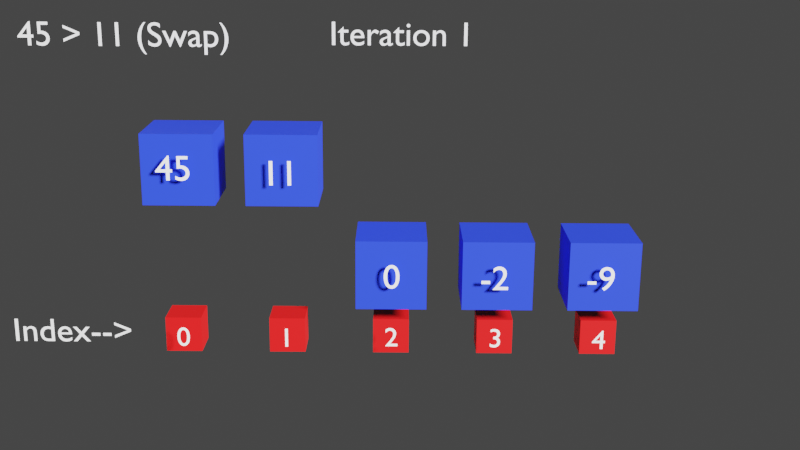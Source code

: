 # Source: WorstCase-BubbleSort.blend  (saved by Blender 3.6.11; exported with 4.5.12 LTS)
import bpy
from mathutils import Matrix  # noqa: F401  (used for matrix-valued properties, if any)

bpy.ops.wm.read_factory_settings(use_empty=True)
scene = bpy.context.scene
scene.name = 'Scene'

# ---- collections
col_collection = bpy.data.collections.new('Collection'); scene.collection.children.link(col_collection)

# ---- materials (node trees are filled in below, after node groups)
mat_number = bpy.data.materials.new('number')
mat_number.use_transparent_shadow = False
mat_index = bpy.data.materials.new('INDEX')
mat_index.use_transparent_shadow = False
mat_sorted_1 = bpy.data.materials.new('SORTED.1')
mat_sorted_1.use_transparent_shadow = False
mat_sorted_5 = bpy.data.materials.new('Sorted-5')
mat_sorted_5.use_transparent_shadow = False
mat_sorted_3 = bpy.data.materials.new('SORTED-3')
mat_sorted_3.use_transparent_shadow = False
mat_sorted_4 = bpy.data.materials.new('Sorted-4')
mat_sorted_4.use_transparent_shadow = False
mat_sorted_5_001 = bpy.data.materials.new('Sorted-5.001')
mat_sorted_5_001.use_transparent_shadow = False

# ---- material node trees
mat_number.use_nodes = True; mat_number.node_tree.nodes.clear()
_N = mat_number.node_tree.nodes; _L = mat_number.node_tree.links
n0 = _N.new('ShaderNodeBsdfPrincipled'); n0.name = 'Principled BSDF'; n0.location = (10, 300)
n0.distribution = 'GGX'
n0.subsurface_method = 'RANDOM_WALK_SKIN'
n0.inputs[0].default_value = (1.0, 1.0, 1.0, 1.0)
n0.inputs[3].default_value = 1.45
n0.inputs[27].default_value = (0.0, 0.0, 0.0, 1.0)
n0.inputs[28].default_value = 1.0
n1 = _N.new('ShaderNodeOutputMaterial'); n1.name = 'Material Output'; n1.location = (300, 300)
_L.new(n0.outputs[0], n1.inputs[0])
n1.is_active_output = True
mat_index.use_nodes = True; mat_index.node_tree.nodes.clear()
_N = mat_index.node_tree.nodes; _L = mat_index.node_tree.links
n0 = _N.new('ShaderNodeBsdfPrincipled'); n0.name = 'Principled BSDF'; n0.location = (10, 300)
n0.distribution = 'GGX'
n0.subsurface_method = 'RANDOM_WALK_SKIN'
n0.inputs[0].default_value = (0.8, 0.004709, 0.005185, 1.0)
n0.inputs[3].default_value = 1.45
n0.inputs[27].default_value = (0.0, 0.0, 0.0, 1.0)
n0.inputs[28].default_value = 1.0
n1 = _N.new('ShaderNodeOutputMaterial'); n1.name = 'Material Output'; n1.location = (300, 300)
_L.new(n0.outputs[0], n1.inputs[0])
n1.is_active_output = True
mat_sorted_1.use_nodes = True; mat_sorted_1.node_tree.nodes.clear()
_N = mat_sorted_1.node_tree.nodes; _L = mat_sorted_1.node_tree.links
n0 = _N.new('ShaderNodeBsdfPrincipled'); n0.name = 'Principled BSDF'; n0.location = (10, 300)
n0.distribution = 'GGX'
n0.subsurface_method = 'RANDOM_WALK_SKIN'
n0.inputs[0].default_value = (0.01569, 0.04214, 0.8, 1.0)
n0.inputs[3].default_value = 1.45
n0.inputs[27].default_value = (0.0, 0.0, 0.0, 1.0)
n0.inputs[28].default_value = 1.0
n1 = _N.new('ShaderNodeOutputMaterial'); n1.name = 'Material Output'; n1.location = (300, 300)
_L.new(n0.outputs[0], n1.inputs[0])
n1.is_active_output = True
mat_sorted_5.use_nodes = True; mat_sorted_5.node_tree.nodes.clear()
_N = mat_sorted_5.node_tree.nodes; _L = mat_sorted_5.node_tree.links
n0 = _N.new('ShaderNodeBsdfPrincipled'); n0.name = 'Principled BSDF'; n0.location = (10, 300)
n0.distribution = 'GGX'
n0.subsurface_method = 'RANDOM_WALK_SKIN'
n0.inputs[0].default_value = (0.01569, 0.04214, 0.8, 1.0)
n0.inputs[3].default_value = 1.45
n0.inputs[27].default_value = (0.0, 0.0, 0.0, 1.0)
n0.inputs[28].default_value = 1.0
n1 = _N.new('ShaderNodeOutputMaterial'); n1.name = 'Material Output'; n1.location = (300, 300)
_L.new(n0.outputs[0], n1.inputs[0])
n1.is_active_output = True
mat_sorted_3.use_nodes = True; mat_sorted_3.node_tree.nodes.clear()
_N = mat_sorted_3.node_tree.nodes; _L = mat_sorted_3.node_tree.links
n0 = _N.new('ShaderNodeBsdfPrincipled'); n0.name = 'Principled BSDF'; n0.location = (10, 300)
n0.distribution = 'GGX'
n0.subsurface_method = 'RANDOM_WALK_SKIN'
n0.inputs[0].default_value = (0.01569, 0.04214, 0.8, 1.0)
n0.inputs[3].default_value = 1.45
n0.inputs[27].default_value = (0.0, 0.0, 0.0, 1.0)
n0.inputs[28].default_value = 1.0
n1 = _N.new('ShaderNodeOutputMaterial'); n1.name = 'Material Output'; n1.location = (300, 300)
_L.new(n0.outputs[0], n1.inputs[0])
n1.is_active_output = True
mat_sorted_4.use_nodes = True; mat_sorted_4.node_tree.nodes.clear()
_N = mat_sorted_4.node_tree.nodes; _L = mat_sorted_4.node_tree.links
n0 = _N.new('ShaderNodeBsdfPrincipled'); n0.name = 'Principled BSDF'; n0.location = (10, 300)
n0.distribution = 'GGX'
n0.subsurface_method = 'RANDOM_WALK_SKIN'
n0.inputs[0].default_value = (0.01569, 0.04214, 0.8, 1.0)
n0.inputs[3].default_value = 1.45
n0.inputs[27].default_value = (0.0, 0.0, 0.0, 1.0)
n0.inputs[28].default_value = 1.0
n1 = _N.new('ShaderNodeOutputMaterial'); n1.name = 'Material Output'; n1.location = (300, 300)
_L.new(n0.outputs[0], n1.inputs[0])
n1.is_active_output = True
mat_sorted_5_001.use_nodes = True; mat_sorted_5_001.node_tree.nodes.clear()
_N = mat_sorted_5_001.node_tree.nodes; _L = mat_sorted_5_001.node_tree.links
n0 = _N.new('ShaderNodeBsdfPrincipled'); n0.name = 'Principled BSDF'; n0.location = (10, 300)
n0.distribution = 'GGX'
n0.subsurface_method = 'RANDOM_WALK_SKIN'
n0.inputs[0].default_value = (0.01569, 0.04214, 0.8, 1.0)
n0.inputs[3].default_value = 1.45
n0.inputs[27].default_value = (0.0, 0.0, 0.0, 1.0)
n0.inputs[28].default_value = 1.0
n1 = _N.new('ShaderNodeOutputMaterial'); n1.name = 'Material Output'; n1.location = (300, 300)
_L.new(n0.outputs[0], n1.inputs[0])
n1.is_active_output = True

# ---- world
world_world = bpy.data.worlds.new('World'); scene.world = world_world
world_world.use_nodes = True; world_world.node_tree.nodes.clear()
_N = world_world.node_tree.nodes; _L = world_world.node_tree.links
n0 = _N.new('ShaderNodeOutputWorld'); n0.name = 'World Output'; n0.location = (300, 300)
n1 = _N.new('ShaderNodeBackground'); n1.name = 'Background'; n1.location = (10, 300)
n1.inputs[0].default_value = (0.05088, 0.05088, 0.05088, 1.0)
_L.new(n1.outputs[0], n0.inputs[0])
n0.is_active_output = True
world_world.color = (0.05088, 0.05088, 0.05088)
world_world.use_sun_shadow = False
world_world.sun_shadow_jitter_overblur = 0.0

# ---- cameras
cam_camera_001 = bpy.data.cameras.new('Camera.001')
cam_camera_001.clip_end = 100.0
cam_camera_001.ortho_scale = 7.314

# ---- lights
light_light_001 = bpy.data.lights.new('Light.001', 'SUN')
light_light_001.transmission_factor = 0.0
light_light_001.angle = 0.1993
light_light_001.shadow_soft_size = 0.1
light_light_001.shadow_cascade_max_distance = 1000.0

# ---- meshes
me_cube_010 = bpy.data.meshes.new('Cube.010')
me_cube_010.from_pydata([(-1.0, -1.0, -1.0), (-1.0, -1.0, 1.0), (-1.0, 1.0, -1.0), (-1.0, 1.0, 1.0), (1.0, -1.0, -1.0), (1.0, -1.0, 1.0), (1.0, 1.0, -1.0), (1.0, 1.0, 1.0)], [], [(0, 1, 3, 2), (2, 3, 7, 6), (6, 7, 5, 4), (4, 5, 1, 0), (2, 6, 4, 0), (7, 3, 1, 5)])
_uv = me_cube_010.uv_layers.new(name='UVMap')
_uv.uv.foreach_set('vector', [0.375, 0.0, 0.625, 0.0, 0.625, 0.25, 0.375, 0.25, 0.375, 0.25, 0.625, 0.25, 0.625, 0.5, 0.375, 0.5, 0.375, 0.5, 0.625, 0.5, 0.625, 0.75, 0.375, 0.75, 0.375, 0.75, 0.625, 0.75, 0.625, 1.0, 0.375, 1.0, 0.125, 0.5, 0.375, 0.5, 0.375, 0.75, 0.125, 0.75, 0.625, 0.5, 0.875, 0.5, 0.875, 0.75, 0.625, 0.75])
me_cube_010.materials.append(mat_index)
me_cube_010.update()
me_cube_009 = bpy.data.meshes.new('Cube.009')
me_cube_009.from_pydata([(-1.0, -1.0, -1.0), (-1.0, -1.0, 1.0), (-1.0, 1.0, -1.0), (-1.0, 1.0, 1.0), (1.0, -1.0, -1.0), (1.0, -1.0, 1.0), (1.0, 1.0, -1.0), (1.0, 1.0, 1.0)], [], [(0, 1, 3, 2), (2, 3, 7, 6), (6, 7, 5, 4), (4, 5, 1, 0), (2, 6, 4, 0), (7, 3, 1, 5)])
_uv = me_cube_009.uv_layers.new(name='UVMap')
_uv.uv.foreach_set('vector', [0.375, 0.0, 0.625, 0.0, 0.625, 0.25, 0.375, 0.25, 0.375, 0.25, 0.625, 0.25, 0.625, 0.5, 0.375, 0.5, 0.375, 0.5, 0.625, 0.5, 0.625, 0.75, 0.375, 0.75, 0.375, 0.75, 0.625, 0.75, 0.625, 1.0, 0.375, 1.0, 0.125, 0.5, 0.375, 0.5, 0.375, 0.75, 0.125, 0.75, 0.625, 0.5, 0.875, 0.5, 0.875, 0.75, 0.625, 0.75])
me_cube_009.materials.append(mat_index)
me_cube_009.update()
me_cube_008 = bpy.data.meshes.new('Cube.008')
me_cube_008.from_pydata([(-1.0, -1.0, -1.0), (-1.0, -1.0, 1.0), (-1.0, 1.0, -1.0), (-1.0, 1.0, 1.0), (1.0, -1.0, -1.0), (1.0, -1.0, 1.0), (1.0, 1.0, -1.0), (1.0, 1.0, 1.0)], [], [(0, 1, 3, 2), (2, 3, 7, 6), (6, 7, 5, 4), (4, 5, 1, 0), (2, 6, 4, 0), (7, 3, 1, 5)])
_uv = me_cube_008.uv_layers.new(name='UVMap')
_uv.uv.foreach_set('vector', [0.375, 0.0, 0.625, 0.0, 0.625, 0.25, 0.375, 0.25, 0.375, 0.25, 0.625, 0.25, 0.625, 0.5, 0.375, 0.5, 0.375, 0.5, 0.625, 0.5, 0.625, 0.75, 0.375, 0.75, 0.375, 0.75, 0.625, 0.75, 0.625, 1.0, 0.375, 1.0, 0.125, 0.5, 0.375, 0.5, 0.375, 0.75, 0.125, 0.75, 0.625, 0.5, 0.875, 0.5, 0.875, 0.75, 0.625, 0.75])
me_cube_008.materials.append(mat_index)
me_cube_008.update()
me_cube_007 = bpy.data.meshes.new('Cube.007')
me_cube_007.from_pydata([(-1.0, -1.0, -1.0), (-1.0, -1.0, 1.0), (-1.0, 1.0, -1.0), (-1.0, 1.0, 1.0), (1.0, -1.0, -1.0), (1.0, -1.0, 1.0), (1.0, 1.0, -1.0), (1.0, 1.0, 1.0)], [], [(0, 1, 3, 2), (2, 3, 7, 6), (6, 7, 5, 4), (4, 5, 1, 0), (2, 6, 4, 0), (7, 3, 1, 5)])
_uv = me_cube_007.uv_layers.new(name='UVMap')
_uv.uv.foreach_set('vector', [0.375, 0.0, 0.625, 0.0, 0.625, 0.25, 0.375, 0.25, 0.375, 0.25, 0.625, 0.25, 0.625, 0.5, 0.375, 0.5, 0.375, 0.5, 0.625, 0.5, 0.625, 0.75, 0.375, 0.75, 0.375, 0.75, 0.625, 0.75, 0.625, 1.0, 0.375, 1.0, 0.125, 0.5, 0.375, 0.5, 0.375, 0.75, 0.125, 0.75, 0.625, 0.5, 0.875, 0.5, 0.875, 0.75, 0.625, 0.75])
me_cube_007.materials.append(mat_index)
me_cube_007.update()
me_cube_006 = bpy.data.meshes.new('Cube.006')
me_cube_006.from_pydata([(-1.0, -1.0, -1.0), (-1.0, -1.0, 1.0), (-1.0, 1.0, -1.0), (-1.0, 1.0, 1.0), (1.0, -1.0, -1.0), (1.0, -1.0, 1.0), (1.0, 1.0, -1.0), (1.0, 1.0, 1.0)], [], [(0, 1, 3, 2), (2, 3, 7, 6), (6, 7, 5, 4), (4, 5, 1, 0), (2, 6, 4, 0), (7, 3, 1, 5)])
_uv = me_cube_006.uv_layers.new(name='UVMap')
_uv.uv.foreach_set('vector', [0.375, 0.0, 0.625, 0.0, 0.625, 0.25, 0.375, 0.25, 0.375, 0.25, 0.625, 0.25, 0.625, 0.5, 0.375, 0.5, 0.375, 0.5, 0.625, 0.5, 0.625, 0.75, 0.375, 0.75, 0.375, 0.75, 0.625, 0.75, 0.625, 1.0, 0.375, 1.0, 0.125, 0.5, 0.375, 0.5, 0.375, 0.75, 0.125, 0.75, 0.625, 0.5, 0.875, 0.5, 0.875, 0.75, 0.625, 0.75])
me_cube_006.materials.append(mat_index)
me_cube_006.update()
me_cube_004 = bpy.data.meshes.new('Cube.004')
me_cube_004.from_pydata([(-1.0, -1.0, -1.0), (-1.0, -1.0, 1.0), (-1.0, 1.0, -1.0), (-1.0, 1.0, 1.0), (1.0, -1.0, -1.0), (1.0, -1.0, 1.0), (1.0, 1.0, -1.0), (1.0, 1.0, 1.0)], [], [(0, 1, 3, 2), (2, 3, 7, 6), (6, 7, 5, 4), (4, 5, 1, 0), (2, 6, 4, 0), (7, 3, 1, 5)])
_uv = me_cube_004.uv_layers.new(name='UVMap')
_uv.uv.foreach_set('vector', [0.375, 0.0, 0.625, 0.0, 0.625, 0.25, 0.375, 0.25, 0.375, 0.25, 0.625, 0.25, 0.625, 0.5, 0.375, 0.5, 0.375, 0.5, 0.625, 0.5, 0.625, 0.75, 0.375, 0.75, 0.375, 0.75, 0.625, 0.75, 0.625, 1.0, 0.375, 1.0, 0.125, 0.5, 0.375, 0.5, 0.375, 0.75, 0.125, 0.75, 0.625, 0.5, 0.875, 0.5, 0.875, 0.75, 0.625, 0.75])
me_cube_004.materials.append(mat_sorted_1)
me_cube_004.update()
me_cube_003 = bpy.data.meshes.new('Cube.003')
me_cube_003.from_pydata([(-1.0, -1.0, -1.0), (-1.0, -1.0, 1.0), (-1.0, 1.0, -1.0), (-1.0, 1.0, 1.0), (1.0, -1.0, -1.0), (1.0, -1.0, 1.0), (1.0, 1.0, -1.0), (1.0, 1.0, 1.0)], [], [(0, 1, 3, 2), (2, 3, 7, 6), (6, 7, 5, 4), (4, 5, 1, 0), (2, 6, 4, 0), (7, 3, 1, 5)])
_uv = me_cube_003.uv_layers.new(name='UVMap')
_uv.uv.foreach_set('vector', [0.375, 0.0, 0.625, 0.0, 0.625, 0.25, 0.375, 0.25, 0.375, 0.25, 0.625, 0.25, 0.625, 0.5, 0.375, 0.5, 0.375, 0.5, 0.625, 0.5, 0.625, 0.75, 0.375, 0.75, 0.375, 0.75, 0.625, 0.75, 0.625, 1.0, 0.375, 1.0, 0.125, 0.5, 0.375, 0.5, 0.375, 0.75, 0.125, 0.75, 0.625, 0.5, 0.875, 0.5, 0.875, 0.75, 0.625, 0.75])
me_cube_003.materials.append(mat_sorted_5)
me_cube_003.update()
me_cube_002 = bpy.data.meshes.new('Cube.002')
me_cube_002.from_pydata([(-1.0, -1.0, -1.0), (-1.0, -1.0, 1.0), (-1.0, 1.0, -1.0), (-1.0, 1.0, 1.0), (1.0, -1.0, -1.0), (1.0, -1.0, 1.0), (1.0, 1.0, -1.0), (1.0, 1.0, 1.0)], [], [(0, 1, 3, 2), (2, 3, 7, 6), (6, 7, 5, 4), (4, 5, 1, 0), (2, 6, 4, 0), (7, 3, 1, 5)])
_uv = me_cube_002.uv_layers.new(name='UVMap')
_uv.uv.foreach_set('vector', [0.375, 0.0, 0.625, 0.0, 0.625, 0.25, 0.375, 0.25, 0.375, 0.25, 0.625, 0.25, 0.625, 0.5, 0.375, 0.5, 0.375, 0.5, 0.625, 0.5, 0.625, 0.75, 0.375, 0.75, 0.375, 0.75, 0.625, 0.75, 0.625, 1.0, 0.375, 1.0, 0.125, 0.5, 0.375, 0.5, 0.375, 0.75, 0.125, 0.75, 0.625, 0.5, 0.875, 0.5, 0.875, 0.75, 0.625, 0.75])
me_cube_002.materials.append(mat_sorted_3)
me_cube_002.update()
me_cube_001 = bpy.data.meshes.new('Cube.001')
me_cube_001.from_pydata([(-1.0, -1.0, -1.0), (-1.0, -1.0, 1.0), (-1.0, 1.0, -1.0), (-1.0, 1.0, 1.0), (1.0, -1.0, -1.0), (1.0, -1.0, 1.0), (1.0, 1.0, -1.0), (1.0, 1.0, 1.0)], [], [(0, 1, 3, 2), (2, 3, 7, 6), (6, 7, 5, 4), (4, 5, 1, 0), (2, 6, 4, 0), (7, 3, 1, 5)])
_uv = me_cube_001.uv_layers.new(name='UVMap')
_uv.uv.foreach_set('vector', [0.375, 0.0, 0.625, 0.0, 0.625, 0.25, 0.375, 0.25, 0.375, 0.25, 0.625, 0.25, 0.625, 0.5, 0.375, 0.5, 0.375, 0.5, 0.625, 0.5, 0.625, 0.75, 0.375, 0.75, 0.375, 0.75, 0.625, 0.75, 0.625, 1.0, 0.375, 1.0, 0.125, 0.5, 0.375, 0.5, 0.375, 0.75, 0.125, 0.75, 0.625, 0.5, 0.875, 0.5, 0.875, 0.75, 0.625, 0.75])
me_cube_001.materials.append(mat_sorted_4)
me_cube_001.update()
me_cube_005 = bpy.data.meshes.new('Cube.005')
me_cube_005.from_pydata([(1.0, 1.0, 1.0), (1.0, 1.0, -1.0), (1.0, -1.0, 1.0), (1.0, -1.0, -1.0), (-1.0, 1.0, 1.0), (-1.0, 1.0, -1.0), (-1.0, -1.0, 1.0), (-1.0, -1.0, -1.0)], [], [(0, 4, 6, 2), (3, 2, 6, 7), (7, 6, 4, 5), (5, 1, 3, 7), (1, 0, 2, 3), (5, 4, 0, 1)])
_uv = me_cube_005.uv_layers.new(name='UVMap')
_uv.uv.foreach_set('vector', [0.625, 0.5, 0.875, 0.5, 0.875, 0.75, 0.625, 0.75, 0.375, 0.75, 0.625, 0.75, 0.625, 1.0, 0.375, 1.0, 0.375, 0.0, 0.625, 0.0, 0.625, 0.25, 0.375, 0.25, 0.125, 0.5, 0.375, 0.5, 0.375, 0.75, 0.125, 0.75, 0.375, 0.5, 0.625, 0.5, 0.625, 0.75, 0.375, 0.75, 0.375, 0.25, 0.625, 0.25, 0.625, 0.5, 0.375, 0.5])
me_cube_005.materials.append(mat_sorted_5_001)
me_cube_005.use_mirror_vertex_groups = False
me_cube_005.update()

# ---- curves / text
txt_text_005 = bpy.data.curves.new('Text.005', 'FONT')
txt_text_005.dimensions = '2D'
txt_text_005.body = 'Index-->'
txt_2_009 = bpy.data.curves.new('-2.009', 'FONT')
txt_2_009.dimensions = '2D'
txt_2_009.body = '4'
txt_2_009.materials.append(mat_number)
txt_2_008 = bpy.data.curves.new('-2.008', 'FONT')
txt_2_008.dimensions = '2D'
txt_2_008.body = '3'
txt_2_008.materials.append(mat_number)
txt_2_007 = bpy.data.curves.new('-2.007', 'FONT')
txt_2_007.dimensions = '2D'
txt_2_007.body = '2'
txt_2_007.materials.append(mat_number)
txt_2_006 = bpy.data.curves.new('-2.006', 'FONT')
txt_2_006.dimensions = '2D'
txt_2_006.body = '1'
txt_2_006.materials.append(mat_number)
txt_2_005 = bpy.data.curves.new('-2.005', 'FONT')
txt_2_005.dimensions = '2D'
txt_2_005.body = '0'
txt_2_005.materials.append(mat_number)
txt_2_004 = bpy.data.curves.new('-2.004', 'FONT')
txt_2_004.dimensions = '2D'
txt_2_004.body = '-9'
txt_2_004.materials.append(mat_number)
txt_2_003 = bpy.data.curves.new('-2.003', 'FONT')
txt_2_003.dimensions = '2D'
txt_2_003.body = '-2'
txt_2_003.materials.append(mat_number)
txt_2_002 = bpy.data.curves.new('-2.002', 'FONT')
txt_2_002.dimensions = '2D'
txt_2_002.body = '0'
txt_2_002.materials.append(mat_number)
txt_2_001 = bpy.data.curves.new('-2.001', 'FONT')
txt_2_001.dimensions = '2D'
txt_2_001.body = '11'
txt_2_001.materials.append(mat_number)
txt_2 = bpy.data.curves.new('-2', 'FONT')
txt_2.dimensions = '2D'
txt_2.body = '45'
txt_2.materials.append(mat_number)
txt_text = bpy.data.curves.new('Text', 'FONT')
txt_text.dimensions = '2D'
txt_text.body = 'Iteration 1'
txt_text_001 = bpy.data.curves.new('Text.001', 'FONT')
txt_text_001.dimensions = '2D'
txt_text_001.body = 'Iteration 2'
txt_text_002 = bpy.data.curves.new('Text.002', 'FONT')
txt_text_002.dimensions = '2D'
txt_text_002.body = 'Iteration 3'
txt_text_003 = bpy.data.curves.new('Text.003', 'FONT')
txt_text_003.dimensions = '2D'
txt_text_003.body = 'Iteration 4'
txt_text_004 = bpy.data.curves.new('Text.004', 'FONT')
txt_text_004.dimensions = '2D'
txt_text_004.body = 'Iteration 5'
txt_text_006 = bpy.data.curves.new('Text.006', 'FONT')
txt_text_006.dimensions = '2D'
txt_text_006.body = '45 > 11 (Swap)'
txt_text_007 = bpy.data.curves.new('Text.007', 'FONT')
txt_text_007.dimensions = '2D'
txt_text_007.body = '45 > 0 (Swap)'
txt_text_008 = bpy.data.curves.new('Text.008', 'FONT')
txt_text_008.dimensions = '2D'
txt_text_008.body = '45 > -2 (Swap)'
txt_text_009 = bpy.data.curves.new('Text.009', 'FONT')
txt_text_009.dimensions = '2D'
txt_text_009.body = '45 > -9 (Swap)'
txt_text_010 = bpy.data.curves.new('Text.010', 'FONT')
txt_text_010.dimensions = '2D'
txt_text_010.body = '11 > 0 (Swap)'
txt_text_011 = bpy.data.curves.new('Text.011', 'FONT')
txt_text_011.dimensions = '2D'
txt_text_011.body = '11 > -2 (Swap)'
txt_text_012 = bpy.data.curves.new('Text.012', 'FONT')
txt_text_012.dimensions = '2D'
txt_text_012.body = '11 > -9 (Swap)'
txt_text_013 = bpy.data.curves.new('Text.013', 'FONT')
txt_text_013.dimensions = '2D'
txt_text_013.body = '0 > -2 (Swap)'
txt_text_014 = bpy.data.curves.new('Text.014', 'FONT')
txt_text_014.dimensions = '2D'
txt_text_014.body = '0 > -9 (Swap)'
txt_text_015 = bpy.data.curves.new('Text.015', 'FONT')
txt_text_015.dimensions = '2D'
txt_text_015.body = '-2 > -9 (Swap)'
txt_text_016 = bpy.data.curves.new('Text.016', 'FONT')
txt_text_016.dimensions = '2D'
txt_text_016.body = 'No Comparisons\n(Sorted)'
txt_text_017 = bpy.data.curves.new('Text.017', 'FONT')
txt_text_017.dimensions = '2D'
txt_text_017.body = 'Array is Sorted'

# ---- objects
ob_text_015 = bpy.data.objects.new('Text.015', txt_text_005)
ob_text_009 = bpy.data.objects.new('Text.009', txt_2_009)
ob_text_008 = bpy.data.objects.new('Text.008', txt_2_008)
ob_text_007 = bpy.data.objects.new('Text.007', txt_2_007)
ob_text_006 = bpy.data.objects.new('Text.006', txt_2_006)
ob_text_005 = bpy.data.objects.new('Text.005', txt_2_005)
ob_text_004 = bpy.data.objects.new('Text.004', txt_2_004)
ob_text_003 = bpy.data.objects.new('Text.003', txt_2_003)
ob_text_002 = bpy.data.objects.new('Text.002', txt_2_002)
ob_text_001 = bpy.data.objects.new('Text.001', txt_2_001)
ob_text = bpy.data.objects.new('Text', txt_2)
ob_light_001 = bpy.data.objects.new('Light.001', light_light_001)
ob_cube_010 = bpy.data.objects.new('Cube.010', me_cube_010)
ob_cube_009 = bpy.data.objects.new('Cube.009', me_cube_009)
ob_cube_008 = bpy.data.objects.new('Cube.008', me_cube_008)
ob_cube_007 = bpy.data.objects.new('Cube.007', me_cube_007)
ob_cube_006 = bpy.data.objects.new('Cube.006', me_cube_006)
ob_cube_004 = bpy.data.objects.new('Cube.004', me_cube_004)
ob_cube_003 = bpy.data.objects.new('Cube.003', me_cube_003)
ob_cube_002 = bpy.data.objects.new('Cube.002', me_cube_002)
ob_cube_001 = bpy.data.objects.new('Cube.001', me_cube_001)
ob_cube = bpy.data.objects.new('Cube', me_cube_005)
ob_camera_001 = bpy.data.objects.new('Camera.001', cam_camera_001)
ob_text_010 = bpy.data.objects.new('Text.010', txt_text)
ob_text_011 = bpy.data.objects.new('Text.011', txt_text_001)
ob_text_012 = bpy.data.objects.new('Text.012', txt_text_002)
ob_text_013 = bpy.data.objects.new('Text.013', txt_text_003)
ob_text_014 = bpy.data.objects.new('Text.014', txt_text_004)
ob_text_016 = bpy.data.objects.new('Text.016', txt_text_006)
ob_text_017 = bpy.data.objects.new('Text.017', txt_text_007)
ob_text_018 = bpy.data.objects.new('Text.018', txt_text_008)
ob_text_019 = bpy.data.objects.new('Text.019', txt_text_009)
ob_text_020 = bpy.data.objects.new('Text.020', txt_text_010)
ob_text_021 = bpy.data.objects.new('Text.021', txt_text_011)
ob_text_022 = bpy.data.objects.new('Text.022', txt_text_012)
ob_text_023 = bpy.data.objects.new('Text.023', txt_text_013)
ob_text_024 = bpy.data.objects.new('Text.024', txt_text_014)
ob_text_025 = bpy.data.objects.new('Text.025', txt_text_015)
ob_text_026 = bpy.data.objects.new('Text.026', txt_text_016)
ob_text_027 = bpy.data.objects.new('Text.027', txt_text_017)

# ---- transforms, parenting, visibility, modifiers, constraints
ob_text_015.location = (-10.92, -2.204, 0.6094)
ob_text_009.location = (5.715, -2.101, 1.153)
ob_text_009.scale = (0.7996, 0.7996, 0.7996)
ob_text_008.location = (2.768, -2.071, 1.153)
ob_text_008.scale = (0.7996, 0.7996, 0.7996)
ob_text_007.location = (-0.185, -2.067, 1.144)
ob_text_007.scale = (0.7996, 0.7996, 0.7996)
ob_text_006.location = (-3.162, -2.1, 1.153)
ob_text_006.scale = (0.7996, 0.7996, 0.7996)
ob_text_005.location = (-6.085, -2.096, 1.144)
ob_text_005.scale = (0.7996, 0.7996, 0.7996)
ob_text_004.location = (5.457, -0.322, 1.2)
ob_text_003.location = (2.486, -0.3301, 1.2)
ob_text_002.location = (-0.2381, -0.3078, 1.2)
ob_text_001.location = (-3.541, 2.638, 1.2)
ob_text.location = (-6.439, 2.754, 1.2)
ob_light_001.location = (-10.12, -0.5936, 5.904)
ob_light_001.rotation_euler = (0.9084, 0.08669, 2.089)
ob_light_001.lock_rotations_4d = False
ob_light_001.empty_display_type = 'ARROWS'
ob_light_001.color = (0.0, 0.0, 0.0, 0.0)
ob_light_001.lineart.crease_threshold = 0.0
ob_cube_010.location = (6.0, -2.0, 0.0)
ob_cube_010.scale = (-0.5139, -0.5139, -0.5139)
ob_cube_009.location = (3.0, -2.0, 0.0)
ob_cube_009.scale = (-0.5139, -0.5139, -0.5139)
ob_cube_008.location = (0.0, -2.0, 0.0)
ob_cube_008.scale = (-0.5139, -0.5139, -0.5139)
ob_cube_007.location = (-6.0, -2.0, 0.0)
ob_cube_007.scale = (-0.5139, -0.5139, -0.5139)
ob_cube_006.location = (-3.0, -2.0, 0.0)
ob_cube_006.scale = (-0.5139, -0.5139, -0.5139)
ob_cube_004.location = (6.0, 0.0, 0.0)
ob_cube_003.location = (-5.869, 3.0, 0.0)
ob_cube_002.location = (0.0, 0.0, 0.0)
ob_cube_001.location = (-3.026, 3.0, 0.0)
ob_cube.location = (3.0, 0.0, 0.0)
ob_cube.lock_rotations_4d = False
ob_cube.empty_display_type = 'ARROWS'
ob_cube.lineart.crease_threshold = 0.0
ob_camera_001.location = (0.1684, 10.0, 30.61)
ob_camera_001.rotation_euler = (-0.28, -5.255e-06, 0.007927)
ob_camera_001.lock_rotations_4d = False
ob_camera_001.empty_display_type = 'ARROWS'
ob_camera_001.color = (0.0, 0.0, 0.0, 0.0)
ob_camera_001.display_type = 'WIRE'
ob_camera_001.lineart.crease_threshold = 0.0
ob_text_010.location = (-1.882, 6.027, -2.365)
ob_text_011.location = (-1.799, 8.163, -2.35)
ob_text_012.location = (-1.853, 8.111, -2.334)
ob_text_013.location = (-1.819, 8.12, -2.337)
ob_text_014.location = (-1.858, 8.121, -2.337)
ob_text_016.location = (-10.87, 6.022, -1.755)
ob_text_017.location = (-17.85, 6.052, -1.777)
ob_text_018.location = (-17.95, 6.015, -1.766)
ob_text_019.location = (-17.94, 6.089, -1.788)
ob_text_020.location = (-17.82, 6.015, -1.766)
ob_text_021.location = (-17.92, 6.09, -1.788)
ob_text_022.location = (-17.8, 6.088, -1.788)
ob_text_023.location = (-17.42, 6.053, -1.777)
ob_text_024.location = (-17.38, 6.052, -1.777)
ob_text_025.location = (-17.71, 6.088, -1.788)
ob_text_026.location = (-18.93, 6.088, -1.788)
ob_text_027.location = (-2.954, 8.16, -2.348)

# ---- collection membership
col_collection.objects.link(ob_text_015)
col_collection.objects.link(ob_text_009)
col_collection.objects.link(ob_text_008)
col_collection.objects.link(ob_text_007)
col_collection.objects.link(ob_text_006)
col_collection.objects.link(ob_text_005)
col_collection.objects.link(ob_text_004)
col_collection.objects.link(ob_text_003)
col_collection.objects.link(ob_text_002)
col_collection.objects.link(ob_text_001)
col_collection.objects.link(ob_text)
col_collection.objects.link(ob_light_001)
col_collection.objects.link(ob_cube_010)
col_collection.objects.link(ob_cube_009)
col_collection.objects.link(ob_cube_008)
col_collection.objects.link(ob_cube_007)
col_collection.objects.link(ob_cube_006)
col_collection.objects.link(ob_cube_004)
col_collection.objects.link(ob_cube_003)
col_collection.objects.link(ob_cube_002)
col_collection.objects.link(ob_cube_001)
col_collection.objects.link(ob_cube)
col_collection.objects.link(ob_camera_001)
col_collection.objects.link(ob_text_010)
col_collection.objects.link(ob_text_011)
col_collection.objects.link(ob_text_012)
col_collection.objects.link(ob_text_013)
col_collection.objects.link(ob_text_014)
col_collection.objects.link(ob_text_016)
col_collection.objects.link(ob_text_017)
col_collection.objects.link(ob_text_018)
col_collection.objects.link(ob_text_019)
col_collection.objects.link(ob_text_020)
col_collection.objects.link(ob_text_021)
col_collection.objects.link(ob_text_022)
col_collection.objects.link(ob_text_023)
col_collection.objects.link(ob_text_024)
col_collection.objects.link(ob_text_025)
col_collection.objects.link(ob_text_026)
col_collection.objects.link(ob_text_027)

# ---- scene / render settings (as saved in the file)
scene.camera = ob_camera_001
scene.frame_start = 1; scene.frame_end = 1300; scene.frame_set(32)
scene.render.engine = 'BLENDER_EEVEE_NEXT'
scene.render.image_settings.file_format = 'FFMPEG'
scene.render.image_settings.color_mode = 'RGB'
scene.cycles.sampling_pattern = 'TABULATED_SOBOL'
scene.cycles.use_light_tree = False
scene.view_settings.view_transform = 'Filmic'
bpy.context.view_layer.update()
